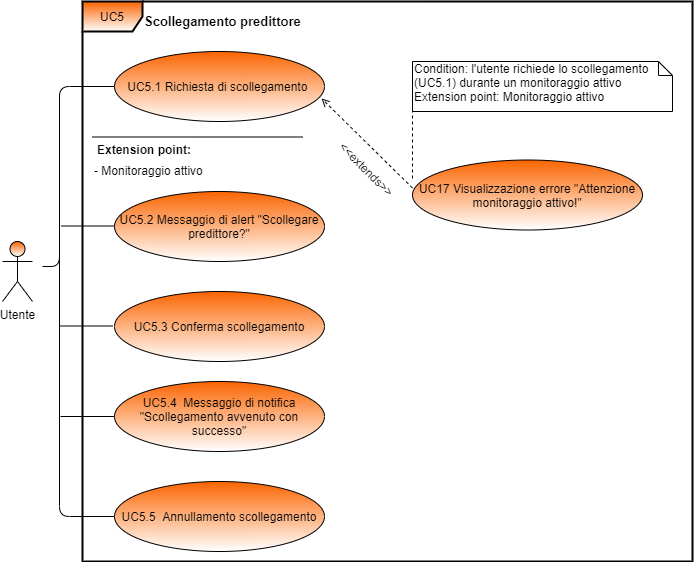

The diagram above was exported from draw.io. Its source (the exported page's mxGraphModel, read from the mxfile embedded in the PNG):
<mxGraphModel dx="868" dy="510" grid="1" gridSize="10" guides="1" tooltips="1" connect="1" arrows="1" fold="1" page="1" pageScale="1" pageWidth="827" pageHeight="1169" math="0" shadow="0">
  <root>
    <mxCell id="0" />
    <mxCell id="1" parent="0" />
    <mxCell id="2" value="UC5" style="shape=umlFrame;whiteSpace=wrap;html=1;fillColor=#FA6400;gradientColor=#ffffff;strokeWidth=2;" vertex="1" parent="1">
      <mxGeometry x="170" y="30" width="610" height="560" as="geometry" />
    </mxCell>
    <mxCell id="3" value="UC5.1 Richiesta di scollegamento&amp;nbsp;" style="ellipse;whiteSpace=wrap;html=1;fillColor=#FA6400;gradientColor=#ffffff;" vertex="1" parent="1">
      <mxGeometry x="202" y="80" width="210" height="70" as="geometry" />
    </mxCell>
    <mxCell id="4" value="Utente" style="shape=umlActor;verticalLabelPosition=bottom;labelBackgroundColor=#ffffff;verticalAlign=top;html=1;align=center;fillColor=#FA6400;gradientColor=#ffffff;" vertex="1" parent="1">
      <mxGeometry x="90" y="270" width="30" height="60" as="geometry" />
    </mxCell>
    <mxCell id="5" value="&lt;span id=&quot;docs-internal-guid-07afe61a-7fff-99b6-61b2-a39aded0361c&quot;&gt;&lt;span style=&quot;font-family: &amp;#34;arial&amp;#34; ; background-color: transparent ; font-weight: 700 ; vertical-align: baseline&quot;&gt;&lt;font style=&quot;font-size: 13px&quot;&gt; Scollegamento predittore&lt;/font&gt;&lt;/span&gt;&lt;/span&gt;" style="text;html=1;strokeColor=none;fillColor=none;align=left;verticalAlign=middle;whiteSpace=wrap;rounded=0;" vertex="1" parent="1">
      <mxGeometry x="230" y="40" width="190" height="20" as="geometry" />
    </mxCell>
    <mxCell id="6" value="UC5.2 Messaggio di alert &quot;Scollegare predittore?&quot;" style="ellipse;whiteSpace=wrap;html=1;fillColor=#FA6400;gradientColor=#ffffff;" vertex="1" parent="1">
      <mxGeometry x="202" y="220" width="210" height="70" as="geometry" />
    </mxCell>
    <mxCell id="7" value="UC5.3 Conferma scollegamento" style="ellipse;whiteSpace=wrap;html=1;fillColor=#FA6400;gradientColor=#ffffff;" vertex="1" parent="1">
      <mxGeometry x="202" y="320" width="210" height="70" as="geometry" />
    </mxCell>
    <mxCell id="8" value="UC5.4&amp;nbsp; Messaggio di notifica &quot;Scollegamento avvenuto con&lt;br&gt;successo&quot;" style="ellipse;whiteSpace=wrap;html=1;fillColor=#FA6400;gradientColor=#ffffff;" vertex="1" parent="1">
      <mxGeometry x="202" y="410" width="210" height="70" as="geometry" />
    </mxCell>
    <mxCell id="9" value="UC5.5&amp;nbsp; Annullamento scollegamento" style="ellipse;whiteSpace=wrap;html=1;fillColor=#FA6400;gradientColor=#ffffff;" vertex="1" parent="1">
      <mxGeometry x="202" y="510" width="210" height="70" as="geometry" />
    </mxCell>
    <mxCell id="10" value="" style="endArrow=none;html=1;align=left;entryX=0;entryY=0.5;entryDx=0;entryDy=0;edgeStyle=orthogonalEdgeStyle;" edge="1" target="3" parent="1">
      <mxGeometry width="50" height="50" relative="1" as="geometry">
        <mxPoint x="130" y="295" as="sourcePoint" />
        <mxPoint x="192" y="170" as="targetPoint" />
        <Array as="points">
          <mxPoint x="147" y="295" />
          <mxPoint x="147" y="115" />
        </Array>
      </mxGeometry>
    </mxCell>
    <mxCell id="11" value="" style="endArrow=none;html=1;entryX=0;entryY=0.5;entryDx=0;entryDy=0;" edge="1" target="9" parent="1">
      <mxGeometry width="50" height="50" relative="1" as="geometry">
        <mxPoint x="147" y="265" as="sourcePoint" />
        <mxPoint x="180" y="450" as="targetPoint" />
        <Array as="points">
          <mxPoint x="147" y="545" />
        </Array>
      </mxGeometry>
    </mxCell>
    <mxCell id="12" value="" style="endArrow=none;html=1;entryX=0;entryY=0.5;entryDx=0;entryDy=0;" edge="1" target="8" parent="1">
      <mxGeometry width="50" height="50" relative="1" as="geometry">
        <mxPoint x="148" y="445" as="sourcePoint" />
        <mxPoint x="180" y="445" as="targetPoint" />
      </mxGeometry>
    </mxCell>
    <mxCell id="13" value="" style="endArrow=none;html=1;" edge="1" parent="1">
      <mxGeometry width="50" height="50" relative="1" as="geometry">
        <mxPoint x="148" y="354.5" as="sourcePoint" />
        <mxPoint x="200" y="354.5" as="targetPoint" />
      </mxGeometry>
    </mxCell>
    <mxCell id="14" value="" style="endArrow=none;html=1;" edge="1" parent="1">
      <mxGeometry width="50" height="50" relative="1" as="geometry">
        <mxPoint x="149" y="254.5" as="sourcePoint" />
        <mxPoint x="202" y="254.5" as="targetPoint" />
      </mxGeometry>
    </mxCell>
    <mxCell id="15" value="UC17 Visualizzazione errore &quot;Attenzione monitoraggio attivo!&quot;" style="ellipse;whiteSpace=wrap;html=1;align=center;fillColor=#FA6400;gradientColor=#ffffff;" vertex="1" parent="1">
      <mxGeometry x="500" y="188.5" width="230" height="70" as="geometry" />
    </mxCell>
    <mxCell id="16" value="" style="rounded=0;orthogonalLoop=1;jettySize=auto;html=1;dashed=1;endArrow=none;endFill=0;align=left;exitX=0;exitY=0;exitDx=0;exitDy=0;exitPerimeter=0;" edge="1" source="17" parent="1">
      <mxGeometry relative="1" as="geometry">
        <mxPoint x="490" y="494" as="sourcePoint" />
        <mxPoint x="500" y="210" as="targetPoint" />
      </mxGeometry>
    </mxCell>
    <mxCell id="17" value="Condition: l'utente richiede lo scollegamento (UC5.1) durante un monitoraggio attivo&lt;br&gt;Extension point: Monitoraggio attivo&lt;br&gt;&amp;nbsp;" style="shape=note;whiteSpace=wrap;html=1;size=14;verticalAlign=top;align=left;spacingTop=-6;" vertex="1" parent="1">
      <mxGeometry x="500" y="90" width="260" height="50" as="geometry" />
    </mxCell>
    <mxCell id="18" value="&amp;lt;&amp;lt;extends&amp;gt;&amp;gt;" style="text;html=1;strokeColor=none;fillColor=none;align=center;verticalAlign=middle;whiteSpace=wrap;rounded=0;rotation=45;" vertex="1" parent="1">
      <mxGeometry x="435" y="187.5" width="40" height="20" as="geometry" />
    </mxCell>
    <mxCell id="19" value="" style="endArrow=open;endFill=0;html=1;exitX=0;exitY=0.4;exitDx=0;exitDy=0;dashed=1;verticalAlign=middle;align=center;horizontal=1;labelPosition=center;verticalLabelPosition=middle;entryX=0.986;entryY=0.671;entryDx=0;entryDy=0;exitPerimeter=0;entryPerimeter=0;" edge="1" source="15" target="3" parent="1">
      <mxGeometry width="160" relative="1" as="geometry">
        <mxPoint x="450" y="175" as="sourcePoint" />
        <mxPoint x="340" y="260" as="targetPoint" />
      </mxGeometry>
    </mxCell>
    <mxCell id="20" value="" style="line;strokeWidth=1;fillColor=none;align=left;verticalAlign=middle;spacingTop=-1;spacingLeft=3;spacingRight=3;rotatable=0;labelPosition=right;points=[];portConstraint=eastwest;" vertex="1" parent="1">
      <mxGeometry x="180" y="161.5" width="210" height="8" as="geometry" />
    </mxCell>
    <mxCell id="21" value="Extension point:" style="text;align=left;fontStyle=1;verticalAlign=middle;spacingLeft=3;spacingRight=3;strokeColor=none;rotatable=0;points=[[0,0.5],[1,0.5]];portConstraint=eastwest;" vertex="1" parent="1">
      <mxGeometry x="180" y="167.5" width="100" height="20" as="geometry" />
    </mxCell>
    <mxCell id="22" value="- Monitoraggio attivo" style="text;html=1;strokeColor=none;fillColor=none;align=left;verticalAlign=middle;whiteSpace=wrap;rounded=0;" vertex="1" parent="1">
      <mxGeometry x="180" y="188.5" width="170" height="20" as="geometry" />
    </mxCell>
  </root>
</mxGraphModel>